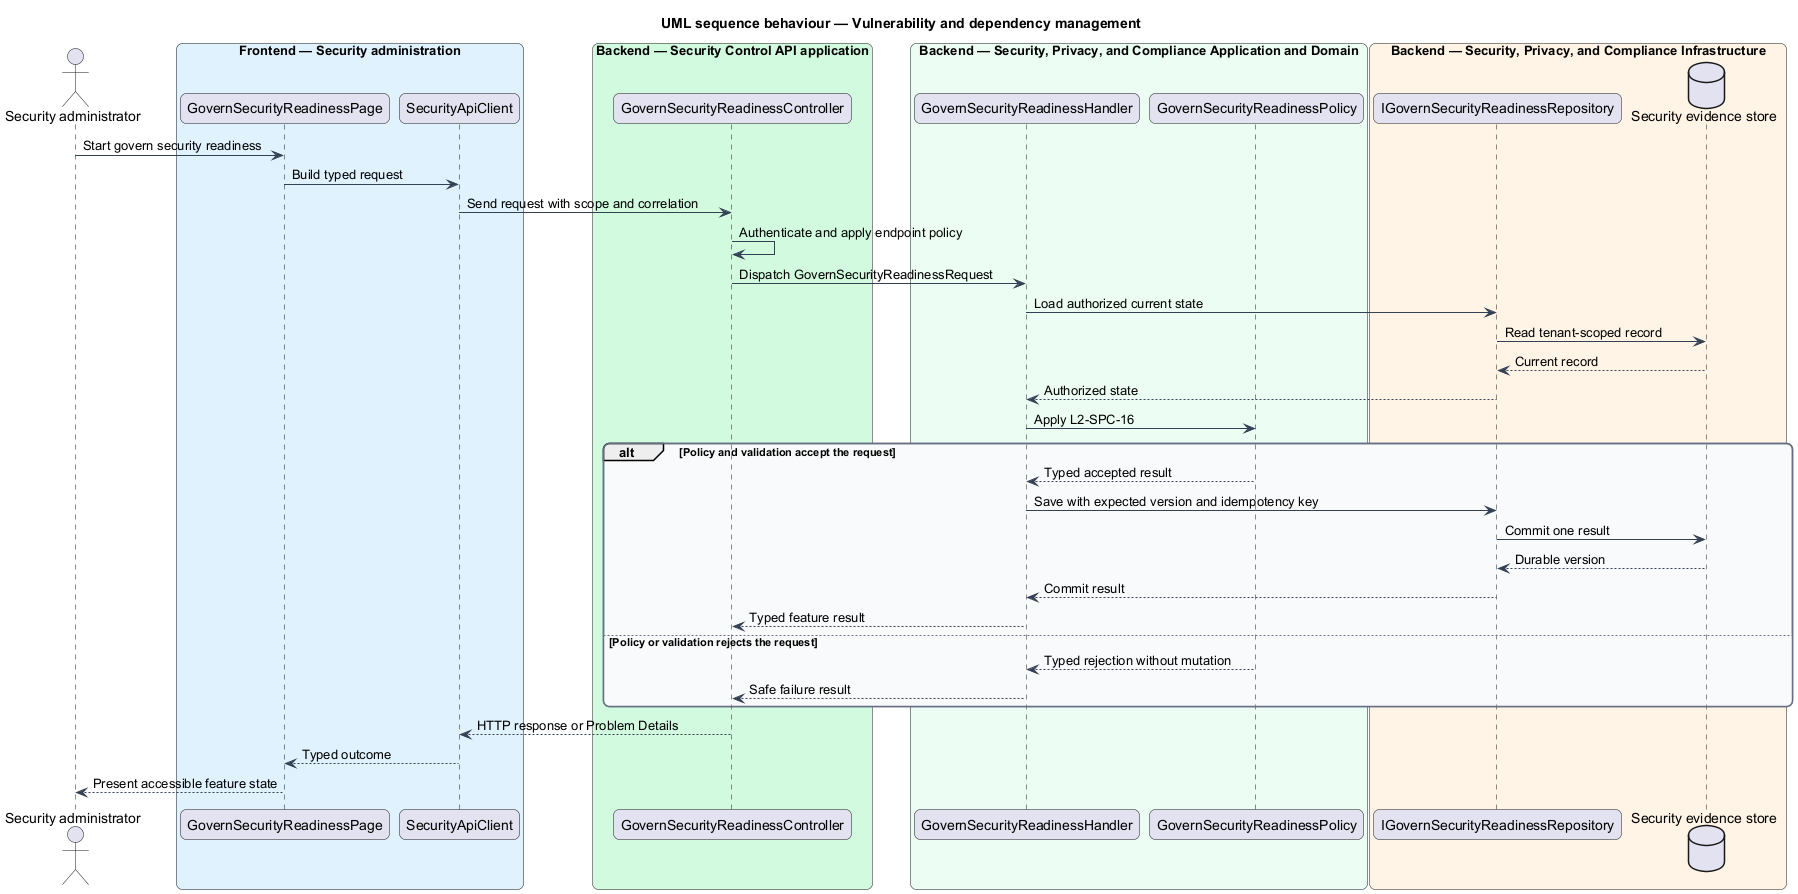

The diagram above was rendered by PlantUML. Its source (embedded in the PNG):
@startuml
title UML sequence behaviour — Vulnerability and dependency management
skinparam backgroundColor #FFFFFF
skinparam shadowing false
skinparam roundcorner 12
skinparam defaultFontName Arial
skinparam ArrowColor #344054
skinparam rectangle {
  BorderColor #344054
  FontColor #101828
}
skinparam package {
  BorderColor #667085
  FontColor #101828
  BackgroundColor #F9FAFB
}
actor "Security administrator" as actor
box "Frontend — Security administration" #E0F2FE
  participant "GovernSecurityReadinessPage" as entry
  participant "SecurityApiClient" as client
end box
box "Backend — Security Control API application" #D1FADF
  participant "GovernSecurityReadinessController" as controller
end box
box "Backend — Security, Privacy, and Compliance Application and Domain" #ECFDF3
  participant "GovernSecurityReadinessHandler" as handler
  participant "GovernSecurityReadinessPolicy" as policy
end box
box "Backend — Security, Privacy, and Compliance Infrastructure" #FFF4E5
  participant "IGovernSecurityReadinessRepository" as repository
  database "Security evidence store" as store
end box
actor -> entry : Start govern security readiness
entry -> client : Build typed request
client -> controller : Send request with scope and correlation
controller -> controller : Authenticate and apply endpoint policy
controller -> handler : Dispatch GovernSecurityReadinessRequest
handler -> repository : Load authorized current state
repository -> store : Read tenant-scoped record
store --> repository : Current record
repository --> handler : Authorized state
handler -> policy : Apply L2-SPC-16
alt Policy and validation accept the request
  policy --> handler : Typed accepted result
  handler -> repository : Save with expected version and idempotency key
  repository -> store : Commit one result
  store --> repository : Durable version
  repository --> handler : Commit result
  handler --> controller : Typed feature result
else Policy or validation rejects the request
  policy --> handler : Typed rejection without mutation
  handler --> controller : Safe failure result
end
controller --> client : HTTP response or Problem Details
client --> entry : Typed outcome
entry --> actor : Present accessible feature state
@enduml